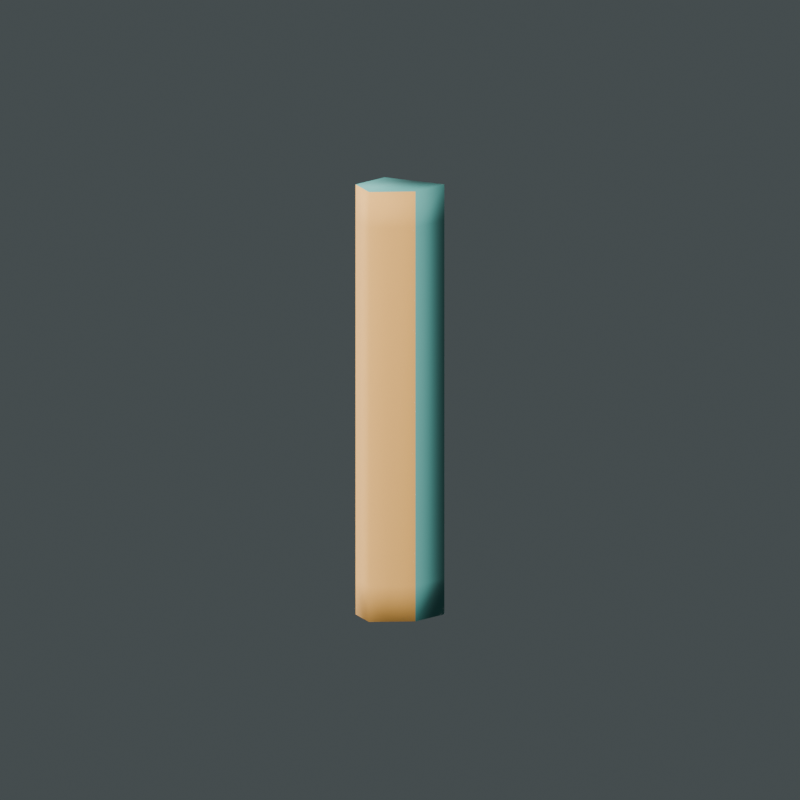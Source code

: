 # Source: test.blend  (saved by Blender 5.2.45; exported with 4.5.12 LTS)
import bpy
from mathutils import Matrix  # noqa: F401  (used for matrix-valued properties, if any)

bpy.ops.wm.read_factory_settings(use_empty=True)
scene = bpy.context.scene
scene.name = 'Scene'

# ---- materials (node trees are filled in below, after node groups)
mat_test_petrole = bpy.data.materials.new('Test_petrole')
mat_test_avant_ocre = bpy.data.materials.new('Test_avant_ocre')

# ---- material node trees
mat_test_petrole.use_nodes = True; mat_test_petrole.node_tree.nodes.clear()
_N = mat_test_petrole.node_tree.nodes; _L = mat_test_petrole.node_tree.links
n0 = _N.new('ShaderNodeBsdfPrincipled'); n0.name = 'Principled BSDF'; n0.location = (-200, 100)
n0.inputs[0].default_value = (0.08, 0.32, 0.29, 1.0)
n0.inputs[2].default_value = 0.8
n0.inputs[10].default_value = 0.005
n1 = _N.new('ShaderNodeOutputMaterial'); n1.name = 'Material Output'; n1.location = (200, 100)
_L.new(n0.outputs[0], n1.inputs[0])
n1.is_active_output = True
mat_test_avant_ocre.use_nodes = True; mat_test_avant_ocre.node_tree.nodes.clear()
_N = mat_test_avant_ocre.node_tree.nodes; _L = mat_test_avant_ocre.node_tree.links
n0 = _N.new('ShaderNodeBsdfPrincipled'); n0.name = 'Principled BSDF'; n0.location = (-200, 100)
n0.inputs[0].default_value = (0.75, 0.38, 0.08, 1.0)
n0.inputs[2].default_value = 0.8
n0.inputs[10].default_value = 0.005
n1 = _N.new('ShaderNodeOutputMaterial'); n1.name = 'Material Output'; n1.location = (200, 100)
_L.new(n0.outputs[0], n1.inputs[0])
n1.is_active_output = True

# ---- world
world_studio = bpy.data.worlds.new('Studio'); scene.world = world_studio
world_studio.use_nodes = True; world_studio.node_tree.nodes.clear()
_N = world_studio.node_tree.nodes; _L = world_studio.node_tree.links
n0 = _N.new('ShaderNodeBackground'); n0.name = 'Background'; n0.location = (-200, 100)
n0.inputs[0].default_value = (0.19, 0.23, 0.24, 1.0)
n0.inputs[1].default_value = 0.35
n1 = _N.new('ShaderNodeOutputWorld'); n1.name = 'World Output'; n1.location = (200, 100)
_L.new(n0.outputs[0], n1.inputs[0])
n1.is_active_output = True

# ---- cameras
cam_camera_test = bpy.data.cameras.new('Camera_test')
cam_camera_test.type = 'ORTHO'
cam_camera_test.ortho_scale = 1.1

# ---- lights
light_key = bpy.data.lights.new('Key', 'AREA')
light_key.energy = 450.0
light_key.shape = 'DISK'
light_key.size = 3.0
light_fill = bpy.data.lights.new('Fill', 'AREA')
light_fill.energy = 250.0
light_fill.shape = 'DISK'
light_fill.size = 3.0

# ---- meshes
me_eprouvette_deformation = bpy.data.meshes.new('Eprouvette_deformation')
me_eprouvette_deformation.from_pydata([(-0.265, 0.035, 1.4), (-0.165, 0.035, 1.4), (-0.165, -0.035, 1.4), (-0.215, -0.075, 1.4), (-0.265, -0.035, 1.4), (-0.265, 0.035, 1.35), (-0.165, 0.035, 1.35), (-0.165, -0.035, 1.35), (-0.215, -0.075, 1.35), (-0.265, -0.035, 1.35), (-0.265, 0.035, 1.3), (-0.165, 0.035, 1.3), (-0.165, -0.035, 1.3), (-0.215, -0.075, 1.3), (-0.265, -0.035, 1.3), (-0.265, 0.035, 1.25), (-0.165, 0.035, 1.25), (-0.165, -0.035, 1.25), (-0.215, -0.075, 1.25), (-0.265, -0.035, 1.25), (-0.265, 0.035, 1.2), (-0.165, 0.035, 1.2), (-0.165, -0.035, 1.2), (-0.215, -0.075, 1.2), (-0.265, -0.035, 1.2), (-0.265, 0.035, 1.15), (-0.165, 0.035, 1.15), (-0.165, -0.035, 1.15), (-0.215, -0.075, 1.15), (-0.265, -0.035, 1.15), (-0.265, 0.035, 1.1), (-0.165, 0.035, 1.1), (-0.165, -0.035, 1.1), (-0.215, -0.075, 1.1), (-0.265, -0.035, 1.1), (-0.265, 0.035, 1.05), (-0.165, 0.035, 1.05), (-0.165, -0.035, 1.05), (-0.215, -0.075, 1.05), (-0.265, -0.035, 1.05), (-0.265, 0.035, 1.0), (-0.165, 0.035, 1.0), (-0.165, -0.035, 1.0), (-0.215, -0.075, 1.0), (-0.265, -0.035, 1.0), (-0.265, 0.035, 0.95), (-0.165, 0.035, 0.95), (-0.165, -0.035, 0.95), (-0.215, -0.075, 0.95), (-0.265, -0.035, 0.95), (-0.265, 0.035, 0.9), (-0.165, 0.035, 0.9), (-0.165, -0.035, 0.9), (-0.215, -0.075, 0.9), (-0.265, -0.035, 0.9), (-0.265, 0.035, 0.85), (-0.165, 0.035, 0.85), (-0.165, -0.035, 0.85), (-0.215, -0.075, 0.85), (-0.265, -0.035, 0.85), (-0.265, 0.035, 0.8), (-0.165, 0.035, 0.8), (-0.165, -0.035, 0.8), (-0.215, -0.075, 0.8), (-0.265, -0.035, 0.8)], [], [(0, 1, 6, 5), (1, 2, 7, 6), (2, 3, 8, 7), (3, 4, 9, 8), (4, 0, 5, 9), (5, 6, 11, 10), (6, 7, 12, 11), (7, 8, 13, 12), (8, 9, 14, 13), (9, 5, 10, 14), (10, 11, 16, 15), (11, 12, 17, 16), (12, 13, 18, 17), (13, 14, 19, 18), (14, 10, 15, 19), (15, 16, 21, 20), (16, 17, 22, 21), (17, 18, 23, 22), (18, 19, 24, 23), (19, 15, 20, 24), (20, 21, 26, 25), (21, 22, 27, 26), (22, 23, 28, 27), (23, 24, 29, 28), (24, 20, 25, 29), (25, 26, 31, 30), (26, 27, 32, 31), (27, 28, 33, 32), (28, 29, 34, 33), (29, 25, 30, 34), (30, 31, 36, 35), (31, 32, 37, 36), (32, 33, 38, 37), (33, 34, 39, 38), (34, 30, 35, 39), (35, 36, 41, 40), (36, 37, 42, 41), (37, 38, 43, 42), (38, 39, 44, 43), (39, 35, 40, 44), (40, 41, 46, 45), (41, 42, 47, 46), (42, 43, 48, 47), (43, 44, 49, 48), (44, 40, 45, 49), (45, 46, 51, 50), (46, 47, 52, 51), (47, 48, 53, 52), (48, 49, 54, 53), (49, 45, 50, 54), (50, 51, 56, 55), (51, 52, 57, 56), (52, 53, 58, 57), (53, 54, 59, 58), (54, 50, 55, 59), (55, 56, 61, 60), (56, 57, 62, 61), (57, 58, 63, 62), (58, 59, 64, 63), (59, 55, 60, 64), (4, 3, 2, 1, 0), (60, 61, 62, 63, 64)])
me_eprouvette_deformation.polygons.foreach_set('use_smooth', [True] * 62)
me_eprouvette_deformation.polygons.foreach_set('material_index', [0, 0, 1, 1, 0, 0, 0, 1, 1, 0, 0, 0, 1, 1, 0, 0, 0, 1, 1, 0, 0, 0, 1, 1, 0, 0, 0, 1, 1, 0, 0, 0, 1, 1, 0, 0, 0, 1, 1, 0, 0, 0, 1, 1, 0, 0, 0, 1, 1, 0, 0, 0, 1, 1, 0, 0, 0, 1, 1, 0, 0, 0])
_uv = me_eprouvette_deformation.uv_layers.new(name='UVMap')
_uv.uv.foreach_set('vector', [0.0, 0.0, 0.2, 0.0, 0.2, 0.08333, 0.0, 0.08333, 0.2, 0.0, 0.4, 0.0, 0.4, 0.08333, 0.2, 0.08333, 0.4, 0.0, 0.6, 0.0, 0.6, 0.08333, 0.4, 0.08333, 0.6, 0.0, 0.8, 0.0, 0.8, 0.08333, 0.6, 0.08333, 0.8, 0.0, 0.0, 0.0, 0.0, 0.08333, 0.8, 0.08333, 0.0, 0.08333, 0.2, 0.08333, 0.2, 0.1667, 0.0, 0.1667, 0.2, 0.08333, 0.4, 0.08333, 0.4, 0.1667, 0.2, 0.1667, 0.4, 0.08333, 0.6, 0.08333, 0.6, 0.1667, 0.4, 0.1667, 0.6, 0.08333, 0.8, 0.08333, 0.8, 0.1667, 0.6, 0.1667, 0.8, 0.08333, 0.0, 0.08333, 0.0, 0.1667, 0.8, 0.1667, 0.0, 0.1667, 0.2, 0.1667, 0.2, 0.25, 0.0, 0.25, 0.2, 0.1667, 0.4, 0.1667, 0.4, 0.25, 0.2, 0.25, 0.4, 0.1667, 0.6, 0.1667, 0.6, 0.25, 0.4, 0.25, 0.6, 0.1667, 0.8, 0.1667, 0.8, 0.25, 0.6, 0.25, 0.8, 0.1667, 0.0, 0.1667, 0.0, 0.25, 0.8, 0.25, 0.0, 0.25, 0.2, 0.25, 0.2, 0.3333, 0.0, 0.3333, 0.2, 0.25, 0.4, 0.25, 0.4, 0.3333, 0.2, 0.3333, 0.4, 0.25, 0.6, 0.25, 0.6, 0.3333, 0.4, 0.3333, 0.6, 0.25, 0.8, 0.25, 0.8, 0.3333, 0.6, 0.3333, 0.8, 0.25, 0.0, 0.25, 0.0, 0.3333, 0.8, 0.3333, 0.0, 0.3333, 0.2, 0.3333, 0.2, 0.4167, 0.0, 0.4167, 0.2, 0.3333, 0.4, 0.3333, 0.4, 0.4167, 0.2, 0.4167, 0.4, 0.3333, 0.6, 0.3333, 0.6, 0.4167, 0.4, 0.4167, 0.6, 0.3333, 0.8, 0.3333, 0.8, 0.4167, 0.6, 0.4167, 0.8, 0.3333, 0.0, 0.3333, 0.0, 0.4167, 0.8, 0.4167, 0.0, 0.4167, 0.2, 0.4167, 0.2, 0.5, 0.0, 0.5, 0.2, 0.4167, 0.4, 0.4167, 0.4, 0.5, 0.2, 0.5, 0.4, 0.4167, 0.6, 0.4167, 0.6, 0.5, 0.4, 0.5, 0.6, 0.4167, 0.8, 0.4167, 0.8, 0.5, 0.6, 0.5, 0.8, 0.4167, 0.0, 0.4167, 0.0, 0.5, 0.8, 0.5, 0.0, 0.5, 0.2, 0.5, 0.2, 0.5833, 0.0, 0.5833, 0.2, 0.5, 0.4, 0.5, 0.4, 0.5833, 0.2, 0.5833, 0.4, 0.5, 0.6, 0.5, 0.6, 0.5833, 0.4, 0.5833, 0.6, 0.5, 0.8, 0.5, 0.8, 0.5833, 0.6, 0.5833, 0.8, 0.5, 0.0, 0.5, 0.0, 0.5833, 0.8, 0.5833, 0.0, 0.5833, 0.2, 0.5833, 0.2, 0.6667, 0.0, 0.6667, 0.2, 0.5833, 0.4, 0.5833, 0.4, 0.6667, 0.2, 0.6667, 0.4, 0.5833, 0.6, 0.5833, 0.6, 0.6667, 0.4, 0.6667, 0.6, 0.5833, 0.8, 0.5833, 0.8, 0.6667, 0.6, 0.6667, 0.8, 0.5833, 0.0, 0.5833, 0.0, 0.6667, 0.8, 0.6667, 0.0, 0.6667, 0.2, 0.6667, 0.2, 0.75, 0.0, 0.75, 0.2, 0.6667, 0.4, 0.6667, 0.4, 0.75, 0.2, 0.75, 0.4, 0.6667, 0.6, 0.6667, 0.6, 0.75, 0.4, 0.75, 0.6, 0.6667, 0.8, 0.6667, 0.8, 0.75, 0.6, 0.75, 0.8, 0.6667, 0.0, 0.6667, 0.0, 0.75, 0.8, 0.75, 0.0, 0.75, 0.2, 0.75, 0.2, 0.8333, 0.0, 0.8333, 0.2, 0.75, 0.4, 0.75, 0.4, 0.8333, 0.2, 0.8333, 0.4, 0.75, 0.6, 0.75, 0.6, 0.8333, 0.4, 0.8333, 0.6, 0.75, 0.8, 0.75, 0.8, 0.8333, 0.6, 0.8333, 0.8, 0.75, 0.0, 0.75, 0.0, 0.8333, 0.8, 0.8333, 0.0, 0.8333, 0.2, 0.8333, 0.2, 0.9167, 0.0, 0.9167, 0.2, 0.8333, 0.4, 0.8333, 0.4, 0.9167, 0.2, 0.9167, 0.4, 0.8333, 0.6, 0.8333, 0.6, 0.9167, 0.4, 0.9167, 0.6, 0.8333, 0.8, 0.8333, 0.8, 0.9167, 0.6, 0.9167, 0.8, 0.8333, 0.0, 0.8333, 0.0, 0.9167, 0.8, 0.9167, 0.0, 0.9167, 0.2, 0.9167, 0.2, 1.0, 0.0, 1.0, 0.2, 0.9167, 0.4, 0.9167, 0.4, 1.0, 0.2, 1.0, 0.4, 0.9167, 0.6, 0.9167, 0.6, 1.0, 0.4, 1.0, 0.6, 0.9167, 0.8, 0.9167, 0.8, 1.0, 0.6, 1.0, 0.8, 0.9167, 0.0, 0.9167, 0.0, 1.0, 0.8, 1.0, 0.8, 0.0, 0.6, 0.0, 0.4, 0.0, 0.2, 0.0, 0.0, 0.0, 0.0, 1.0, 0.2, 1.0, 0.4, 1.0, 0.6, 1.0, 0.8, 1.0])
me_eprouvette_deformation.materials.append(mat_test_petrole)
me_eprouvette_deformation.materials.append(mat_test_avant_ocre)
me_eprouvette_deformation.update()
arm_rig_laod_test = bpy.data.armatures.new('Rig_LaoD_test')  # bones are not reproduced

# ---- objects
ob_armature = bpy.data.objects.new('Armature', arm_rig_laod_test)
ob_test_bras_gauche = bpy.data.objects.new('Test_bras_gauche', me_eprouvette_deformation)
ob_key = bpy.data.objects.new('Key', light_key)
ob_fill = bpy.data.objects.new('Fill', light_fill)
ob_camera_test = bpy.data.objects.new('Camera_test', cam_camera_test)

# ---- transforms, parenting, visibility, modifiers, constraints
ob_armature.location = (0.0, 0.0, 0.0)
ob_test_bras_gauche.parent = ob_armature
ob_test_bras_gauche.location = (0.0, 0.0, 0.0)
_vg = ob_test_bras_gauche.vertex_groups.new(name='epauleL')
for _i, _w in zip([0, 1, 2, 3, 4, 5, 6, 7, 8, 9, 10, 11, 12, 13, 14, 15, 16, 17, 18, 19, 20, 21, 22, 23, 24, 25, 26, 27, 28, 29, 30, 31, 32, 33, 34], [1.0, 1.0, 1.0, 1.0, 1.0, 1.0, 1.0, 1.0, 1.0, 1.0, 1.0, 1.0, 1.0, 1.0, 1.0, 1.0, 1.0, 1.0, 1.0, 1.0, 1.0, 1.0, 1.0, 1.0, 1.0, 0.8333, 0.8333, 0.8333, 0.8333, 0.8333, 0.4167, 0.4167, 0.4167, 0.4167, 0.4167]): _vg.add([_i], _w, 'REPLACE')
_vg = ob_test_bras_gauche.vertex_groups.new(name='coudeL')
for _i, _w in zip([25, 26, 27, 28, 29, 30, 31, 32, 33, 34, 35, 36, 37, 38, 39, 40, 41, 42, 43, 44, 45, 46, 47, 48, 49, 50, 51, 52, 53, 54, 55, 56, 57, 58, 59, 60, 61, 62, 63, 64], [0.1667, 0.1667, 0.1667, 0.1667, 0.1667, 0.5833, 0.5833, 0.5833, 0.5833, 0.5833, 1.0, 1.0, 1.0, 1.0, 1.0, 1.0, 1.0, 1.0, 1.0, 1.0, 1.0, 1.0, 1.0, 1.0, 1.0, 1.0, 1.0, 1.0, 1.0, 1.0, 1.0, 1.0, 1.0, 1.0, 1.0, 1.0, 1.0, 1.0, 1.0, 1.0]): _vg.add([_i], _w, 'REPLACE')
_m = ob_test_bras_gauche.modifiers.new('Skin', 'ARMATURE')
_m.object = ob_armature
ob_key.location = (2.0, -3.0, 4.0)
ob_key.rotation_euler = (0.9098, 3.391e-08, 0.636)
ob_fill.location = (-3.0, -1.0, 2.0)
ob_fill.rotation_euler = (1.276, -1.867e-08, -1.226)
ob_camera_test.location = (1.1, -1.9, 1.5)
ob_camera_test.rotation_euler = (1.399, -3.489e-08, 0.6054)

# ---- collection membership
scene.collection.objects.link(ob_armature)
scene.collection.objects.link(ob_test_bras_gauche)
scene.collection.objects.link(ob_key)
scene.collection.objects.link(ob_fill)
scene.collection.objects.link(ob_camera_test)

# ---- scene / render settings (as saved in the file)
scene.camera = ob_camera_test
scene.frame_start = 1; scene.frame_end = 250; scene.frame_set(1)
scene.render.engine = 'CYCLES'
scene.render.resolution_x = 768
scene.render.resolution_y = 768
scene.render.bake_bias = 0.0
scene.render.bake_samples = 0
scene.render.compositor_device = 'GPU'
scene.cycles.samples = 16
scene.eevee.use_volume_custom_range = False
scene.eevee.fast_gi_thickness_near = 0.1
scene.eevee.fast_gi_thickness_far = 0.0
scene.eevee.ray_tracing_options.screen_trace_thickness = 0.1
bpy.context.view_layer.update()
